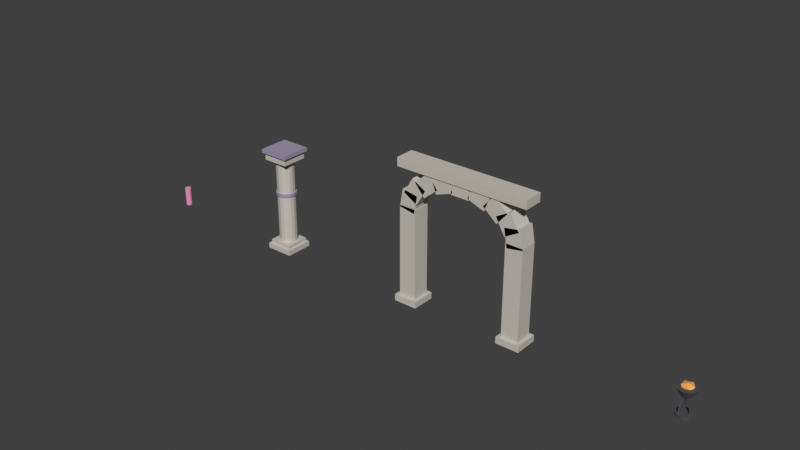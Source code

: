 # Source: castle_kit.blend  (saved by Blender 3.0.42; exported with 4.5.12 LTS)
import bpy
from mathutils import Matrix  # noqa: F401  (used for matrix-valued properties, if any)

bpy.ops.wm.read_factory_settings(use_empty=True)
scene = bpy.context.scene
scene.name = 'Scene'

# ---- collections
col_collection = bpy.data.collections.new('Collection'); scene.collection.children.link(col_collection)

# ---- materials (node trees are filled in below, after node groups)
mat_stone = bpy.data.materials.new('stone')
mat_stone.use_transparent_shadow = False
mat_trim = bpy.data.materials.new('trim')
mat_trim.use_transparent_shadow = False
mat_stone_001 = bpy.data.materials.new('stone.001')
mat_stone_001.use_transparent_shadow = False
mat_iron = bpy.data.materials.new('iron')
mat_iron.use_transparent_shadow = False
mat_ember = bpy.data.materials.new('ember')
mat_ember.use_transparent_shadow = False
mat_reference = bpy.data.materials.new('reference')
mat_reference.use_transparent_shadow = False

# ---- material node trees
mat_stone.use_nodes = True; mat_stone.node_tree.nodes.clear()
_N = mat_stone.node_tree.nodes; _L = mat_stone.node_tree.links
n0 = _N.new('ShaderNodeBsdfPrincipled'); n0.name = 'Principled BSDF'; n0.location = (10, 300)
n0.distribution = 'GGX'
n0.subsurface_method = 'RANDOM_WALK_SKIN'
n0.inputs[0].default_value = (0.6, 0.56, 0.5, 1.0)
n0.inputs[2].default_value = 0.9
n0.inputs[3].default_value = 1.45
n0.inputs[27].default_value = (0.0, 0.0, 0.0, 1.0)
n0.inputs[28].default_value = 1.0
n1 = _N.new('ShaderNodeOutputMaterial'); n1.name = 'Material Output'; n1.location = (300, 300)
_L.new(n0.outputs[0], n1.inputs[0])
n1.is_active_output = True
mat_trim.use_nodes = True; mat_trim.node_tree.nodes.clear()
_N = mat_trim.node_tree.nodes; _L = mat_trim.node_tree.links
n0 = _N.new('ShaderNodeBsdfPrincipled'); n0.name = 'Principled BSDF'; n0.location = (10, 300)
n0.distribution = 'GGX'
n0.subsurface_method = 'RANDOM_WALK_SKIN'
n0.inputs[0].default_value = (0.42, 0.36, 0.5, 1.0)
n0.inputs[1].default_value = 0.2
n0.inputs[2].default_value = 0.75
n0.inputs[3].default_value = 1.45
n0.inputs[27].default_value = (0.0, 0.0, 0.0, 1.0)
n0.inputs[28].default_value = 1.0
n1 = _N.new('ShaderNodeOutputMaterial'); n1.name = 'Material Output'; n1.location = (300, 300)
_L.new(n0.outputs[0], n1.inputs[0])
n1.is_active_output = True
mat_stone_001.use_nodes = True; mat_stone_001.node_tree.nodes.clear()
_N = mat_stone_001.node_tree.nodes; _L = mat_stone_001.node_tree.links
n0 = _N.new('ShaderNodeBsdfPrincipled'); n0.name = 'Principled BSDF'; n0.location = (10, 300)
n0.distribution = 'GGX'
n0.subsurface_method = 'RANDOM_WALK_SKIN'
n0.inputs[0].default_value = (0.6, 0.56, 0.5, 1.0)
n0.inputs[2].default_value = 0.9
n0.inputs[3].default_value = 1.45
n0.inputs[27].default_value = (0.0, 0.0, 0.0, 1.0)
n0.inputs[28].default_value = 1.0
n1 = _N.new('ShaderNodeOutputMaterial'); n1.name = 'Material Output'; n1.location = (300, 300)
_L.new(n0.outputs[0], n1.inputs[0])
n1.is_active_output = True
mat_iron.use_nodes = True; mat_iron.node_tree.nodes.clear()
_N = mat_iron.node_tree.nodes; _L = mat_iron.node_tree.links
n0 = _N.new('ShaderNodeBsdfPrincipled'); n0.name = 'Principled BSDF'; n0.location = (10, 300)
n0.distribution = 'GGX'
n0.subsurface_method = 'RANDOM_WALK_SKIN'
n0.inputs[0].default_value = (0.2, 0.19, 0.22, 1.0)
n0.inputs[1].default_value = 0.7
n0.inputs[3].default_value = 1.45
n0.inputs[27].default_value = (0.0, 0.0, 0.0, 1.0)
n0.inputs[28].default_value = 1.0
n1 = _N.new('ShaderNodeOutputMaterial'); n1.name = 'Material Output'; n1.location = (300, 300)
_L.new(n0.outputs[0], n1.inputs[0])
n1.is_active_output = True
mat_ember.use_nodes = True; mat_ember.node_tree.nodes.clear()
_N = mat_ember.node_tree.nodes; _L = mat_ember.node_tree.links
n0 = _N.new('ShaderNodeBsdfPrincipled'); n0.name = 'Principled BSDF'; n0.location = (10, 300)
n0.distribution = 'GGX'
n0.subsurface_method = 'RANDOM_WALK_SKIN'
n0.inputs[0].default_value = (1.0, 0.45, 0.12, 1.0)
n0.inputs[2].default_value = 0.4
n0.inputs[3].default_value = 1.45
n0.inputs[27].default_value = (0.0, 0.0, 0.0, 1.0)
n0.inputs[28].default_value = 1.0
n1 = _N.new('ShaderNodeOutputMaterial'); n1.name = 'Material Output'; n1.location = (300, 300)
_L.new(n0.outputs[0], n1.inputs[0])
n1.is_active_output = True
mat_reference.use_nodes = True; mat_reference.node_tree.nodes.clear()
_N = mat_reference.node_tree.nodes; _L = mat_reference.node_tree.links
n0 = _N.new('ShaderNodeBsdfPrincipled'); n0.name = 'Principled BSDF'; n0.location = (10, 300)
n0.distribution = 'GGX'
n0.subsurface_method = 'RANDOM_WALK_SKIN'
n0.inputs[0].default_value = (0.85, 0.3, 0.55, 1.0)
n0.inputs[2].default_value = 1.0
n0.inputs[3].default_value = 1.45
n0.inputs[27].default_value = (0.0, 0.0, 0.0, 1.0)
n0.inputs[28].default_value = 1.0
n1 = _N.new('ShaderNodeOutputMaterial'); n1.name = 'Material Output'; n1.location = (300, 300)
_L.new(n0.outputs[0], n1.inputs[0])
n1.is_active_output = True

# ---- world
world_world = bpy.data.worlds.new('World'); scene.world = world_world
world_world.use_nodes = True; world_world.node_tree.nodes.clear()
_N = world_world.node_tree.nodes; _L = world_world.node_tree.links
n0 = _N.new('ShaderNodeOutputWorld'); n0.name = 'World Output'; n0.location = (300, 300)
n1 = _N.new('ShaderNodeBackground'); n1.name = 'Background'; n1.location = (10, 300)
n1.inputs[0].default_value = (0.05088, 0.05088, 0.05088, 1.0)
_L.new(n1.outputs[0], n0.inputs[0])
n0.is_active_output = True
world_world.color = (0.05088, 0.05088, 0.05088)
world_world.use_sun_shadow = False
world_world.sun_shadow_jitter_overblur = 0.0

# ---- meshes
me_cube = bpy.data.meshes.new('Cube')
me_cube.from_pydata([(-0.5, -0.5, -0.5), (-0.5, -0.5, 0.5), (-0.5, 0.5, -0.5), (-0.5, 0.5, 0.5), (0.5, -0.5, -0.5), (0.5, -0.5, 0.5), (0.5, 0.5, -0.5), (0.5, 0.5, 0.5)], [], [(0, 1, 3, 2), (2, 3, 7, 6), (6, 7, 5, 4), (4, 5, 1, 0), (2, 6, 4, 0), (7, 3, 1, 5)])
_uv = me_cube.uv_layers.new(name='UVMap')
_uv.uv.foreach_set('vector', [0.375, 0.0, 0.625, 0.0, 0.625, 0.25, 0.375, 0.25, 0.375, 0.25, 0.625, 0.25, 0.625, 0.5, 0.375, 0.5, 0.375, 0.5, 0.625, 0.5, 0.625, 0.75, 0.375, 0.75, 0.375, 0.75, 0.625, 0.75, 0.625, 1.0, 0.375, 1.0, 0.125, 0.5, 0.375, 0.5, 0.375, 0.75, 0.125, 0.75, 0.625, 0.5, 0.875, 0.5, 0.875, 0.75, 0.625, 0.75])
me_cube.materials.append(mat_stone)
me_cube.use_remesh_fix_poles = True
me_cube.use_remesh_preserve_attributes = False
me_cube.update()
me_cube_001 = bpy.data.meshes.new('Cube.001')
me_cube_001.from_pydata([(-0.5, -0.5, -0.5), (-0.5, -0.5, 0.5), (-0.5, 0.5, -0.5), (-0.5, 0.5, 0.5), (0.5, -0.5, -0.5), (0.5, -0.5, 0.5), (0.5, 0.5, -0.5), (0.5, 0.5, 0.5)], [], [(0, 1, 3, 2), (2, 3, 7, 6), (6, 7, 5, 4), (4, 5, 1, 0), (2, 6, 4, 0), (7, 3, 1, 5)])
_uv = me_cube_001.uv_layers.new(name='UVMap')
_uv.uv.foreach_set('vector', [0.375, 0.0, 0.625, 0.0, 0.625, 0.25, 0.375, 0.25, 0.375, 0.25, 0.625, 0.25, 0.625, 0.5, 0.375, 0.5, 0.375, 0.5, 0.625, 0.5, 0.625, 0.75, 0.375, 0.75, 0.375, 0.75, 0.625, 0.75, 0.625, 1.0, 0.375, 1.0, 0.125, 0.5, 0.375, 0.5, 0.375, 0.75, 0.125, 0.75, 0.625, 0.5, 0.875, 0.5, 0.875, 0.75, 0.625, 0.75])
me_cube_001.materials.append(mat_stone)
me_cube_001.use_remesh_fix_poles = True
me_cube_001.use_remesh_preserve_attributes = False
me_cube_001.update()
me_cylinder = bpy.data.meshes.new('Cylinder')
me_cylinder.from_pydata([(0.0, 0.85, -4.0), (0.0, 0.85, 4.0), (0.3253, 0.7853, -4.0), (0.3253, 0.7853, 4.0), (0.601, 0.601, -4.0), (0.601, 0.601, 4.0), (0.7853, 0.3253, -4.0), (0.7853, 0.3253, 4.0), (0.85, -3.715e-08, -4.0), (0.85, -3.715e-08, 4.0), (0.7853, -0.3253, -4.0), (0.7853, -0.3253, 4.0), (0.601, -0.601, -4.0), (0.601, -0.601, 4.0), (0.3253, -0.7853, -4.0), (0.3253, -0.7853, 4.0), (-7.431e-08, -0.85, -4.0), (-7.431e-08, -0.85, 4.0), (-0.3253, -0.7853, -4.0), (-0.3253, -0.7853, 4.0), (-0.601, -0.601, -4.0), (-0.601, -0.601, 4.0), (-0.7853, -0.3253, -4.0), (-0.7853, -0.3253, 4.0), (-0.85, 1.014e-08, -4.0), (-0.85, 1.014e-08, 4.0), (-0.7853, 0.3253, -4.0), (-0.7853, 0.3253, 4.0), (-0.601, 0.601, -4.0), (-0.601, 0.601, 4.0), (-0.3253, 0.7853, -4.0), (-0.3253, 0.7853, 4.0)], [], [(0, 1, 3, 2), (2, 3, 5, 4), (4, 5, 7, 6), (6, 7, 9, 8), (8, 9, 11, 10), (10, 11, 13, 12), (12, 13, 15, 14), (14, 15, 17, 16), (16, 17, 19, 18), (18, 19, 21, 20), (20, 21, 23, 22), (22, 23, 25, 24), (24, 25, 27, 26), (26, 27, 29, 28), (3, 1, 31, 29, 27, 25, 23, 21, 19, 17, 15, 13, 11, 9, 7, 5), (28, 29, 31, 30), (30, 31, 1, 0), (0, 2, 4, 6, 8, 10, 12, 14, 16, 18, 20, 22, 24, 26, 28, 30)])
_uv = me_cylinder.uv_layers.new(name='UVMap')
_uv.uv.foreach_set('vector', [1.0, 0.5, 1.0, 1.0, 0.9375, 1.0, 0.9375, 0.5, 0.9375, 0.5, 0.9375, 1.0, 0.875, 1.0, 0.875, 0.5, 0.875, 0.5, 0.875, 1.0, 0.8125, 1.0, 0.8125, 0.5, 0.8125, 0.5, 0.8125, 1.0, 0.75, 1.0, 0.75, 0.5, 0.75, 0.5, 0.75, 1.0, 0.6875, 1.0, 0.6875, 0.5, 0.6875, 0.5, 0.6875, 1.0, 0.625, 1.0, 0.625, 0.5, 0.625, 0.5, 0.625, 1.0, 0.5625, 1.0, 0.5625, 0.5, 0.5625, 0.5, 0.5625, 1.0, 0.5, 1.0, 0.5, 0.5, 0.5, 0.5, 0.5, 1.0, 0.4375, 1.0, 0.4375, 0.5, 0.4375, 0.5, 0.4375, 1.0, 0.375, 1.0, 0.375, 0.5, 0.375, 0.5, 0.375, 1.0, 0.3125, 1.0, 0.3125, 0.5, 0.3125, 0.5, 0.3125, 1.0, 0.25, 1.0, 0.25, 0.5, 0.25, 0.5, 0.25, 1.0, 0.1875, 1.0, 0.1875, 0.5, 0.1875, 0.5, 0.1875, 1.0, 0.125, 1.0, 0.125, 0.5, 0.3418, 0.4717, 0.25, 0.49, 0.1582, 0.4717, 0.08029, 0.4197, 0.02827, 0.3418, 0.01, 0.25, 0.02827, 0.1582, 0.08029, 0.08029, 0.1582, 0.02827, 0.25, 0.01, 0.3418, 0.02827, 0.4197, 0.08029, 0.4717, 0.1582, 0.49, 0.25, 0.4717, 0.3418, 0.4197, 0.4197, 0.125, 0.5, 0.125, 1.0, 0.0625, 1.0, 0.0625, 0.5, 0.0625, 0.5, 0.0625, 1.0, 0.0, 1.0, 0.0, 0.5, 0.75, 0.49, 0.8418, 0.4717, 0.9197, 0.4197, 0.9717, 0.3418, 0.99, 0.25, 0.9717, 0.1582, 0.9197, 0.08029, 0.8418, 0.02827, 0.75, 0.01, 0.6582, 0.02827, 0.5803, 0.08029, 0.5283, 0.1582, 0.51, 0.25, 0.5283, 0.3418, 0.5803, 0.4197, 0.6582, 0.4717])
me_cylinder.materials.append(mat_stone)
me_cylinder.use_remesh_fix_poles = True
me_cylinder.use_remesh_preserve_attributes = False
me_cylinder.update()
me_cylinder_001 = bpy.data.meshes.new('Cylinder.001')
me_cylinder_001.from_pydata([(0.0, 0.95, -0.15), (0.0, 0.95, 0.15), (0.3635, 0.8777, -0.15), (0.3635, 0.8777, 0.15), (0.6718, 0.6718, -0.15), (0.6718, 0.6718, 0.15), (0.8777, 0.3635, -0.15), (0.8777, 0.3635, 0.15), (0.95, -4.153e-08, -0.15), (0.95, -4.153e-08, 0.15), (0.8777, -0.3635, -0.15), (0.8777, -0.3635, 0.15), (0.6718, -0.6718, -0.15), (0.6718, -0.6718, 0.15), (0.3635, -0.8777, -0.15), (0.3635, -0.8777, 0.15), (-8.305e-08, -0.95, -0.15), (-8.305e-08, -0.95, 0.15), (-0.3635, -0.8777, -0.15), (-0.3635, -0.8777, 0.15), (-0.6718, -0.6718, -0.15), (-0.6718, -0.6718, 0.15), (-0.8777, -0.3635, -0.15), (-0.8777, -0.3635, 0.15), (-0.95, 1.133e-08, -0.15), (-0.95, 1.133e-08, 0.15), (-0.8777, 0.3635, -0.15), (-0.8777, 0.3635, 0.15), (-0.6718, 0.6718, -0.15), (-0.6718, 0.6718, 0.15), (-0.3635, 0.8777, -0.15), (-0.3635, 0.8777, 0.15)], [], [(0, 1, 3, 2), (2, 3, 5, 4), (4, 5, 7, 6), (6, 7, 9, 8), (8, 9, 11, 10), (10, 11, 13, 12), (12, 13, 15, 14), (14, 15, 17, 16), (16, 17, 19, 18), (18, 19, 21, 20), (20, 21, 23, 22), (22, 23, 25, 24), (24, 25, 27, 26), (26, 27, 29, 28), (3, 1, 31, 29, 27, 25, 23, 21, 19, 17, 15, 13, 11, 9, 7, 5), (28, 29, 31, 30), (30, 31, 1, 0), (0, 2, 4, 6, 8, 10, 12, 14, 16, 18, 20, 22, 24, 26, 28, 30)])
_uv = me_cylinder_001.uv_layers.new(name='UVMap')
_uv.uv.foreach_set('vector', [1.0, 0.5, 1.0, 1.0, 0.9375, 1.0, 0.9375, 0.5, 0.9375, 0.5, 0.9375, 1.0, 0.875, 1.0, 0.875, 0.5, 0.875, 0.5, 0.875, 1.0, 0.8125, 1.0, 0.8125, 0.5, 0.8125, 0.5, 0.8125, 1.0, 0.75, 1.0, 0.75, 0.5, 0.75, 0.5, 0.75, 1.0, 0.6875, 1.0, 0.6875, 0.5, 0.6875, 0.5, 0.6875, 1.0, 0.625, 1.0, 0.625, 0.5, 0.625, 0.5, 0.625, 1.0, 0.5625, 1.0, 0.5625, 0.5, 0.5625, 0.5, 0.5625, 1.0, 0.5, 1.0, 0.5, 0.5, 0.5, 0.5, 0.5, 1.0, 0.4375, 1.0, 0.4375, 0.5, 0.4375, 0.5, 0.4375, 1.0, 0.375, 1.0, 0.375, 0.5, 0.375, 0.5, 0.375, 1.0, 0.3125, 1.0, 0.3125, 0.5, 0.3125, 0.5, 0.3125, 1.0, 0.25, 1.0, 0.25, 0.5, 0.25, 0.5, 0.25, 1.0, 0.1875, 1.0, 0.1875, 0.5, 0.1875, 0.5, 0.1875, 1.0, 0.125, 1.0, 0.125, 0.5, 0.3418, 0.4717, 0.25, 0.49, 0.1582, 0.4717, 0.08029, 0.4197, 0.02827, 0.3418, 0.01, 0.25, 0.02827, 0.1582, 0.08029, 0.08029, 0.1582, 0.02827, 0.25, 0.01, 0.3418, 0.02827, 0.4197, 0.08029, 0.4717, 0.1582, 0.49, 0.25, 0.4717, 0.3418, 0.4197, 0.4197, 0.125, 0.5, 0.125, 1.0, 0.0625, 1.0, 0.0625, 0.5, 0.0625, 0.5, 0.0625, 1.0, 0.0, 1.0, 0.0, 0.5, 0.75, 0.49, 0.8418, 0.4717, 0.9197, 0.4197, 0.9717, 0.3418, 0.99, 0.25, 0.9717, 0.1582, 0.9197, 0.08029, 0.8418, 0.02827, 0.75, 0.01, 0.6582, 0.02827, 0.5803, 0.08029, 0.5283, 0.1582, 0.51, 0.25, 0.5283, 0.3418, 0.5803, 0.4197, 0.6582, 0.4717])
me_cylinder_001.materials.append(mat_trim)
me_cylinder_001.use_remesh_fix_poles = True
me_cylinder_001.use_remesh_preserve_attributes = False
me_cylinder_001.update()
me_cube_002 = bpy.data.meshes.new('Cube.002')
me_cube_002.from_pydata([(-0.5, -0.5, -0.5), (-0.5, -0.5, 0.5), (-0.5, 0.5, -0.5), (-0.5, 0.5, 0.5), (0.5, -0.5, -0.5), (0.5, -0.5, 0.5), (0.5, 0.5, -0.5), (0.5, 0.5, 0.5)], [], [(0, 1, 3, 2), (2, 3, 7, 6), (6, 7, 5, 4), (4, 5, 1, 0), (2, 6, 4, 0), (7, 3, 1, 5)])
_uv = me_cube_002.uv_layers.new(name='UVMap')
_uv.uv.foreach_set('vector', [0.375, 0.0, 0.625, 0.0, 0.625, 0.25, 0.375, 0.25, 0.375, 0.25, 0.625, 0.25, 0.625, 0.5, 0.375, 0.5, 0.375, 0.5, 0.625, 0.5, 0.625, 0.75, 0.375, 0.75, 0.375, 0.75, 0.625, 0.75, 0.625, 1.0, 0.375, 1.0, 0.125, 0.5, 0.375, 0.5, 0.375, 0.75, 0.125, 0.75, 0.625, 0.5, 0.875, 0.5, 0.875, 0.75, 0.625, 0.75])
me_cube_002.materials.append(mat_stone)
me_cube_002.use_remesh_fix_poles = True
me_cube_002.use_remesh_preserve_attributes = False
me_cube_002.update()
me_cube_003 = bpy.data.meshes.new('Cube.003')
me_cube_003.from_pydata([(-0.5, -0.5, -0.5), (-0.5, -0.5, 0.5), (-0.5, 0.5, -0.5), (-0.5, 0.5, 0.5), (0.5, -0.5, -0.5), (0.5, -0.5, 0.5), (0.5, 0.5, -0.5), (0.5, 0.5, 0.5)], [], [(0, 1, 3, 2), (2, 3, 7, 6), (6, 7, 5, 4), (4, 5, 1, 0), (2, 6, 4, 0), (7, 3, 1, 5)])
_uv = me_cube_003.uv_layers.new(name='UVMap')
_uv.uv.foreach_set('vector', [0.375, 0.0, 0.625, 0.0, 0.625, 0.25, 0.375, 0.25, 0.375, 0.25, 0.625, 0.25, 0.625, 0.5, 0.375, 0.5, 0.375, 0.5, 0.625, 0.5, 0.625, 0.75, 0.375, 0.75, 0.375, 0.75, 0.625, 0.75, 0.625, 1.0, 0.375, 1.0, 0.125, 0.5, 0.375, 0.5, 0.375, 0.75, 0.125, 0.75, 0.625, 0.5, 0.875, 0.5, 0.875, 0.75, 0.625, 0.75])
me_cube_003.materials.append(mat_trim)
me_cube_003.use_remesh_fix_poles = True
me_cube_003.use_remesh_preserve_attributes = False
me_cube_003.update()
me_cube_004 = bpy.data.meshes.new('Cube.004')
me_cube_004.from_pydata([(-0.5, -0.5, -0.5), (-0.5, -0.5, 0.5), (-0.5, 0.5, -0.5), (-0.5, 0.5, 0.5), (0.5, -0.5, -0.5), (0.5, -0.5, 0.5), (0.5, 0.5, -0.5), (0.5, 0.5, 0.5)], [], [(0, 1, 3, 2), (2, 3, 7, 6), (6, 7, 5, 4), (4, 5, 1, 0), (2, 6, 4, 0), (7, 3, 1, 5)])
_uv = me_cube_004.uv_layers.new(name='UVMap')
_uv.uv.foreach_set('vector', [0.375, 0.0, 0.625, 0.0, 0.625, 0.25, 0.375, 0.25, 0.375, 0.25, 0.625, 0.25, 0.625, 0.5, 0.375, 0.5, 0.375, 0.5, 0.625, 0.5, 0.625, 0.75, 0.375, 0.75, 0.375, 0.75, 0.625, 0.75, 0.625, 1.0, 0.375, 1.0, 0.125, 0.5, 0.375, 0.5, 0.375, 0.75, 0.125, 0.75, 0.625, 0.5, 0.875, 0.5, 0.875, 0.75, 0.625, 0.75])
me_cube_004.materials.append(mat_stone_001)
me_cube_004.use_remesh_fix_poles = True
me_cube_004.use_remesh_preserve_attributes = False
me_cube_004.update()
me_cube_005 = bpy.data.meshes.new('Cube.005')
me_cube_005.from_pydata([(-0.5, -0.5, -0.5), (-0.5, -0.5, 0.5), (-0.5, 0.5, -0.5), (-0.5, 0.5, 0.5), (0.5, -0.5, -0.5), (0.5, -0.5, 0.5), (0.5, 0.5, -0.5), (0.5, 0.5, 0.5)], [], [(0, 1, 3, 2), (2, 3, 7, 6), (6, 7, 5, 4), (4, 5, 1, 0), (2, 6, 4, 0), (7, 3, 1, 5)])
_uv = me_cube_005.uv_layers.new(name='UVMap')
_uv.uv.foreach_set('vector', [0.375, 0.0, 0.625, 0.0, 0.625, 0.25, 0.375, 0.25, 0.375, 0.25, 0.625, 0.25, 0.625, 0.5, 0.375, 0.5, 0.375, 0.5, 0.625, 0.5, 0.625, 0.75, 0.375, 0.75, 0.375, 0.75, 0.625, 0.75, 0.625, 1.0, 0.375, 1.0, 0.125, 0.5, 0.375, 0.5, 0.375, 0.75, 0.125, 0.75, 0.625, 0.5, 0.875, 0.5, 0.875, 0.75, 0.625, 0.75])
me_cube_005.materials.append(mat_stone_001)
me_cube_005.use_remesh_fix_poles = True
me_cube_005.use_remesh_preserve_attributes = False
me_cube_005.update()
me_cube_006 = bpy.data.meshes.new('Cube.006')
me_cube_006.from_pydata([(-0.5, -0.5, -0.5), (-0.5, -0.5, 0.5), (-0.5, 0.5, -0.5), (-0.5, 0.5, 0.5), (0.5, -0.5, -0.5), (0.5, -0.5, 0.5), (0.5, 0.5, -0.5), (0.5, 0.5, 0.5)], [], [(0, 1, 3, 2), (2, 3, 7, 6), (6, 7, 5, 4), (4, 5, 1, 0), (2, 6, 4, 0), (7, 3, 1, 5)])
_uv = me_cube_006.uv_layers.new(name='UVMap')
_uv.uv.foreach_set('vector', [0.375, 0.0, 0.625, 0.0, 0.625, 0.25, 0.375, 0.25, 0.375, 0.25, 0.625, 0.25, 0.625, 0.5, 0.375, 0.5, 0.375, 0.5, 0.625, 0.5, 0.625, 0.75, 0.375, 0.75, 0.375, 0.75, 0.625, 0.75, 0.625, 1.0, 0.375, 1.0, 0.125, 0.5, 0.375, 0.5, 0.375, 0.75, 0.125, 0.75, 0.625, 0.5, 0.875, 0.5, 0.875, 0.75, 0.625, 0.75])
me_cube_006.materials.append(mat_stone_001)
me_cube_006.use_remesh_fix_poles = True
me_cube_006.use_remesh_preserve_attributes = False
me_cube_006.update()
me_cube_007 = bpy.data.meshes.new('Cube.007')
me_cube_007.from_pydata([(-0.5, -0.5, -0.5), (-0.5, -0.5, 0.5), (-0.5, 0.5, -0.5), (-0.5, 0.5, 0.5), (0.5, -0.5, -0.5), (0.5, -0.5, 0.5), (0.5, 0.5, -0.5), (0.5, 0.5, 0.5)], [], [(0, 1, 3, 2), (2, 3, 7, 6), (6, 7, 5, 4), (4, 5, 1, 0), (2, 6, 4, 0), (7, 3, 1, 5)])
_uv = me_cube_007.uv_layers.new(name='UVMap')
_uv.uv.foreach_set('vector', [0.375, 0.0, 0.625, 0.0, 0.625, 0.25, 0.375, 0.25, 0.375, 0.25, 0.625, 0.25, 0.625, 0.5, 0.375, 0.5, 0.375, 0.5, 0.625, 0.5, 0.625, 0.75, 0.375, 0.75, 0.375, 0.75, 0.625, 0.75, 0.625, 1.0, 0.375, 1.0, 0.125, 0.5, 0.375, 0.5, 0.375, 0.75, 0.125, 0.75, 0.625, 0.5, 0.875, 0.5, 0.875, 0.75, 0.625, 0.75])
me_cube_007.materials.append(mat_stone_001)
me_cube_007.use_remesh_fix_poles = True
me_cube_007.use_remesh_preserve_attributes = False
me_cube_007.update()
me_cube_008 = bpy.data.meshes.new('Cube.008')
me_cube_008.from_pydata([(-0.5, -0.5, -0.5), (-0.5, -0.5, 0.5), (-0.5, 0.5, -0.5), (-0.5, 0.5, 0.5), (0.5, -0.5, -0.5), (0.5, -0.5, 0.5), (0.5, 0.5, -0.5), (0.5, 0.5, 0.5)], [], [(0, 1, 3, 2), (2, 3, 7, 6), (6, 7, 5, 4), (4, 5, 1, 0), (2, 6, 4, 0), (7, 3, 1, 5)])
_uv = me_cube_008.uv_layers.new(name='UVMap')
_uv.uv.foreach_set('vector', [0.375, 0.0, 0.625, 0.0, 0.625, 0.25, 0.375, 0.25, 0.375, 0.25, 0.625, 0.25, 0.625, 0.5, 0.375, 0.5, 0.375, 0.5, 0.625, 0.5, 0.625, 0.75, 0.375, 0.75, 0.375, 0.75, 0.625, 0.75, 0.625, 1.0, 0.375, 1.0, 0.125, 0.5, 0.375, 0.5, 0.375, 0.75, 0.125, 0.75, 0.625, 0.5, 0.875, 0.5, 0.875, 0.75, 0.625, 0.75])
me_cube_008.materials.append(mat_stone_001)
me_cube_008.use_remesh_fix_poles = True
me_cube_008.use_remesh_preserve_attributes = False
me_cube_008.update()
me_cube_009 = bpy.data.meshes.new('Cube.009')
me_cube_009.from_pydata([(-0.5, -0.5, -0.5), (-0.5, -0.5, 0.5), (-0.5, 0.5, -0.5), (-0.5, 0.5, 0.5), (0.5, -0.5, -0.5), (0.5, -0.5, 0.5), (0.5, 0.5, -0.5), (0.5, 0.5, 0.5)], [], [(0, 1, 3, 2), (2, 3, 7, 6), (6, 7, 5, 4), (4, 5, 1, 0), (2, 6, 4, 0), (7, 3, 1, 5)])
_uv = me_cube_009.uv_layers.new(name='UVMap')
_uv.uv.foreach_set('vector', [0.375, 0.0, 0.625, 0.0, 0.625, 0.25, 0.375, 0.25, 0.375, 0.25, 0.625, 0.25, 0.625, 0.5, 0.375, 0.5, 0.375, 0.5, 0.625, 0.5, 0.625, 0.75, 0.375, 0.75, 0.375, 0.75, 0.625, 0.75, 0.625, 1.0, 0.375, 1.0, 0.125, 0.5, 0.375, 0.5, 0.375, 0.75, 0.125, 0.75, 0.625, 0.5, 0.875, 0.5, 0.875, 0.75, 0.625, 0.75])
me_cube_009.materials.append(mat_stone_001)
me_cube_009.use_remesh_fix_poles = True
me_cube_009.use_remesh_preserve_attributes = False
me_cube_009.update()
me_cube_010 = bpy.data.meshes.new('Cube.010')
me_cube_010.from_pydata([(-0.5, -0.5, -0.5), (-0.5, -0.5, 0.5), (-0.5, 0.5, -0.5), (-0.5, 0.5, 0.5), (0.5, -0.5, -0.5), (0.5, -0.5, 0.5), (0.5, 0.5, -0.5), (0.5, 0.5, 0.5)], [], [(0, 1, 3, 2), (2, 3, 7, 6), (6, 7, 5, 4), (4, 5, 1, 0), (2, 6, 4, 0), (7, 3, 1, 5)])
_uv = me_cube_010.uv_layers.new(name='UVMap')
_uv.uv.foreach_set('vector', [0.375, 0.0, 0.625, 0.0, 0.625, 0.25, 0.375, 0.25, 0.375, 0.25, 0.625, 0.25, 0.625, 0.5, 0.375, 0.5, 0.375, 0.5, 0.625, 0.5, 0.625, 0.75, 0.375, 0.75, 0.375, 0.75, 0.625, 0.75, 0.625, 1.0, 0.375, 1.0, 0.125, 0.5, 0.375, 0.5, 0.375, 0.75, 0.125, 0.75, 0.625, 0.5, 0.875, 0.5, 0.875, 0.75, 0.625, 0.75])
me_cube_010.materials.append(mat_stone_001)
me_cube_010.use_remesh_fix_poles = True
me_cube_010.use_remesh_preserve_attributes = False
me_cube_010.update()
me_cube_011 = bpy.data.meshes.new('Cube.011')
me_cube_011.from_pydata([(-0.5, -0.5, -0.5), (-0.5, -0.5, 0.5), (-0.5, 0.5, -0.5), (-0.5, 0.5, 0.5), (0.5, -0.5, -0.5), (0.5, -0.5, 0.5), (0.5, 0.5, -0.5), (0.5, 0.5, 0.5)], [], [(0, 1, 3, 2), (2, 3, 7, 6), (6, 7, 5, 4), (4, 5, 1, 0), (2, 6, 4, 0), (7, 3, 1, 5)])
_uv = me_cube_011.uv_layers.new(name='UVMap')
_uv.uv.foreach_set('vector', [0.375, 0.0, 0.625, 0.0, 0.625, 0.25, 0.375, 0.25, 0.375, 0.25, 0.625, 0.25, 0.625, 0.5, 0.375, 0.5, 0.375, 0.5, 0.625, 0.5, 0.625, 0.75, 0.375, 0.75, 0.375, 0.75, 0.625, 0.75, 0.625, 1.0, 0.375, 1.0, 0.125, 0.5, 0.375, 0.5, 0.375, 0.75, 0.125, 0.75, 0.625, 0.5, 0.875, 0.5, 0.875, 0.75, 0.625, 0.75])
me_cube_011.materials.append(mat_stone_001)
me_cube_011.use_remesh_fix_poles = True
me_cube_011.use_remesh_preserve_attributes = False
me_cube_011.update()
me_cube_012 = bpy.data.meshes.new('Cube.012')
me_cube_012.from_pydata([(-0.5, -0.5, -0.5), (-0.5, -0.5, 0.5), (-0.5, 0.5, -0.5), (-0.5, 0.5, 0.5), (0.5, -0.5, -0.5), (0.5, -0.5, 0.5), (0.5, 0.5, -0.5), (0.5, 0.5, 0.5)], [], [(0, 1, 3, 2), (2, 3, 7, 6), (6, 7, 5, 4), (4, 5, 1, 0), (2, 6, 4, 0), (7, 3, 1, 5)])
_uv = me_cube_012.uv_layers.new(name='UVMap')
_uv.uv.foreach_set('vector', [0.375, 0.0, 0.625, 0.0, 0.625, 0.25, 0.375, 0.25, 0.375, 0.25, 0.625, 0.25, 0.625, 0.5, 0.375, 0.5, 0.375, 0.5, 0.625, 0.5, 0.625, 0.75, 0.375, 0.75, 0.375, 0.75, 0.625, 0.75, 0.625, 1.0, 0.375, 1.0, 0.125, 0.5, 0.375, 0.5, 0.375, 0.75, 0.125, 0.75, 0.625, 0.5, 0.875, 0.5, 0.875, 0.75, 0.625, 0.75])
me_cube_012.materials.append(mat_stone_001)
me_cube_012.use_remesh_fix_poles = True
me_cube_012.use_remesh_preserve_attributes = False
me_cube_012.update()
me_cube_013 = bpy.data.meshes.new('Cube.013')
me_cube_013.from_pydata([(-0.5, -0.5, -0.5), (-0.5, -0.5, 0.5), (-0.5, 0.5, -0.5), (-0.5, 0.5, 0.5), (0.5, -0.5, -0.5), (0.5, -0.5, 0.5), (0.5, 0.5, -0.5), (0.5, 0.5, 0.5)], [], [(0, 1, 3, 2), (2, 3, 7, 6), (6, 7, 5, 4), (4, 5, 1, 0), (2, 6, 4, 0), (7, 3, 1, 5)])
_uv = me_cube_013.uv_layers.new(name='UVMap')
_uv.uv.foreach_set('vector', [0.375, 0.0, 0.625, 0.0, 0.625, 0.25, 0.375, 0.25, 0.375, 0.25, 0.625, 0.25, 0.625, 0.5, 0.375, 0.5, 0.375, 0.5, 0.625, 0.5, 0.625, 0.75, 0.375, 0.75, 0.375, 0.75, 0.625, 0.75, 0.625, 1.0, 0.375, 1.0, 0.125, 0.5, 0.375, 0.5, 0.375, 0.75, 0.125, 0.75, 0.625, 0.5, 0.875, 0.5, 0.875, 0.75, 0.625, 0.75])
me_cube_013.materials.append(mat_stone_001)
me_cube_013.use_remesh_fix_poles = True
me_cube_013.use_remesh_preserve_attributes = False
me_cube_013.update()
me_cube_014 = bpy.data.meshes.new('Cube.014')
me_cube_014.from_pydata([(-0.5, -0.5, -0.5), (-0.5, -0.5, 0.5), (-0.5, 0.5, -0.5), (-0.5, 0.5, 0.5), (0.5, -0.5, -0.5), (0.5, -0.5, 0.5), (0.5, 0.5, -0.5), (0.5, 0.5, 0.5)], [], [(0, 1, 3, 2), (2, 3, 7, 6), (6, 7, 5, 4), (4, 5, 1, 0), (2, 6, 4, 0), (7, 3, 1, 5)])
_uv = me_cube_014.uv_layers.new(name='UVMap')
_uv.uv.foreach_set('vector', [0.375, 0.0, 0.625, 0.0, 0.625, 0.25, 0.375, 0.25, 0.375, 0.25, 0.625, 0.25, 0.625, 0.5, 0.375, 0.5, 0.375, 0.5, 0.625, 0.5, 0.625, 0.75, 0.375, 0.75, 0.375, 0.75, 0.625, 0.75, 0.625, 1.0, 0.375, 1.0, 0.125, 0.5, 0.375, 0.5, 0.375, 0.75, 0.125, 0.75, 0.625, 0.5, 0.875, 0.5, 0.875, 0.75, 0.625, 0.75])
me_cube_014.materials.append(mat_stone_001)
me_cube_014.use_remesh_fix_poles = True
me_cube_014.use_remesh_preserve_attributes = False
me_cube_014.update()
me_cube_015 = bpy.data.meshes.new('Cube.015')
me_cube_015.from_pydata([(-0.5, -0.5, -0.5), (-0.5, -0.5, 0.5), (-0.5, 0.5, -0.5), (-0.5, 0.5, 0.5), (0.5, -0.5, -0.5), (0.5, -0.5, 0.5), (0.5, 0.5, -0.5), (0.5, 0.5, 0.5)], [], [(0, 1, 3, 2), (2, 3, 7, 6), (6, 7, 5, 4), (4, 5, 1, 0), (2, 6, 4, 0), (7, 3, 1, 5)])
_uv = me_cube_015.uv_layers.new(name='UVMap')
_uv.uv.foreach_set('vector', [0.375, 0.0, 0.625, 0.0, 0.625, 0.25, 0.375, 0.25, 0.375, 0.25, 0.625, 0.25, 0.625, 0.5, 0.375, 0.5, 0.375, 0.5, 0.625, 0.5, 0.625, 0.75, 0.375, 0.75, 0.375, 0.75, 0.625, 0.75, 0.625, 1.0, 0.375, 1.0, 0.125, 0.5, 0.375, 0.5, 0.375, 0.75, 0.125, 0.75, 0.625, 0.5, 0.875, 0.5, 0.875, 0.75, 0.625, 0.75])
me_cube_015.materials.append(mat_stone_001)
me_cube_015.use_remesh_fix_poles = True
me_cube_015.use_remesh_preserve_attributes = False
me_cube_015.update()
me_cube_016 = bpy.data.meshes.new('Cube.016')
me_cube_016.from_pydata([(-0.5, -0.5, -0.5), (-0.5, -0.5, 0.5), (-0.5, 0.5, -0.5), (-0.5, 0.5, 0.5), (0.5, -0.5, -0.5), (0.5, -0.5, 0.5), (0.5, 0.5, -0.5), (0.5, 0.5, 0.5)], [], [(0, 1, 3, 2), (2, 3, 7, 6), (6, 7, 5, 4), (4, 5, 1, 0), (2, 6, 4, 0), (7, 3, 1, 5)])
_uv = me_cube_016.uv_layers.new(name='UVMap')
_uv.uv.foreach_set('vector', [0.375, 0.0, 0.625, 0.0, 0.625, 0.25, 0.375, 0.25, 0.375, 0.25, 0.625, 0.25, 0.625, 0.5, 0.375, 0.5, 0.375, 0.5, 0.625, 0.5, 0.625, 0.75, 0.375, 0.75, 0.375, 0.75, 0.625, 0.75, 0.625, 1.0, 0.375, 1.0, 0.125, 0.5, 0.375, 0.5, 0.375, 0.75, 0.125, 0.75, 0.625, 0.5, 0.875, 0.5, 0.875, 0.75, 0.625, 0.75])
me_cube_016.materials.append(mat_stone_001)
me_cube_016.use_remesh_fix_poles = True
me_cube_016.use_remesh_preserve_attributes = False
me_cube_016.update()
me_cube_017 = bpy.data.meshes.new('Cube.017')
me_cube_017.from_pydata([(-0.5, -0.5, -0.5), (-0.5, -0.5, 0.5), (-0.5, 0.5, -0.5), (-0.5, 0.5, 0.5), (0.5, -0.5, -0.5), (0.5, -0.5, 0.5), (0.5, 0.5, -0.5), (0.5, 0.5, 0.5)], [], [(0, 1, 3, 2), (2, 3, 7, 6), (6, 7, 5, 4), (4, 5, 1, 0), (2, 6, 4, 0), (7, 3, 1, 5)])
_uv = me_cube_017.uv_layers.new(name='UVMap')
_uv.uv.foreach_set('vector', [0.375, 0.0, 0.625, 0.0, 0.625, 0.25, 0.375, 0.25, 0.375, 0.25, 0.625, 0.25, 0.625, 0.5, 0.375, 0.5, 0.375, 0.5, 0.625, 0.5, 0.625, 0.75, 0.375, 0.75, 0.375, 0.75, 0.625, 0.75, 0.625, 1.0, 0.375, 1.0, 0.125, 0.5, 0.375, 0.5, 0.375, 0.75, 0.125, 0.75, 0.625, 0.5, 0.875, 0.5, 0.875, 0.75, 0.625, 0.75])
me_cube_017.materials.append(mat_stone_001)
me_cube_017.use_remesh_fix_poles = True
me_cube_017.use_remesh_preserve_attributes = False
me_cube_017.update()
me_cylinder_002 = bpy.data.meshes.new('Cylinder.002')
me_cylinder_002.from_pydata([(0.0, 0.7, -0.1), (0.0, 0.7, 0.1), (0.2679, 0.6467, -0.1), (0.2679, 0.6467, 0.1), (0.495, 0.495, -0.1), (0.495, 0.495, 0.1), (0.6467, 0.2679, -0.1), (0.6467, 0.2679, 0.1), (0.7, -3.06e-08, -0.1), (0.7, -3.06e-08, 0.1), (0.6467, -0.2679, -0.1), (0.6467, -0.2679, 0.1), (0.495, -0.495, -0.1), (0.495, -0.495, 0.1), (0.2679, -0.6467, -0.1), (0.2679, -0.6467, 0.1), (-6.12e-08, -0.7, -0.1), (-6.12e-08, -0.7, 0.1), (-0.2679, -0.6467, -0.1), (-0.2679, -0.6467, 0.1), (-0.495, -0.495, -0.1), (-0.495, -0.495, 0.1), (-0.6467, -0.2679, -0.1), (-0.6467, -0.2679, 0.1), (-0.7, 8.347e-09, -0.1), (-0.7, 8.347e-09, 0.1), (-0.6467, 0.2679, -0.1), (-0.6467, 0.2679, 0.1), (-0.495, 0.495, -0.1), (-0.495, 0.495, 0.1), (-0.2679, 0.6467, -0.1), (-0.2679, 0.6467, 0.1)], [], [(0, 1, 3, 2), (2, 3, 5, 4), (4, 5, 7, 6), (6, 7, 9, 8), (8, 9, 11, 10), (10, 11, 13, 12), (12, 13, 15, 14), (14, 15, 17, 16), (16, 17, 19, 18), (18, 19, 21, 20), (20, 21, 23, 22), (22, 23, 25, 24), (24, 25, 27, 26), (26, 27, 29, 28), (3, 1, 31, 29, 27, 25, 23, 21, 19, 17, 15, 13, 11, 9, 7, 5), (28, 29, 31, 30), (30, 31, 1, 0), (0, 2, 4, 6, 8, 10, 12, 14, 16, 18, 20, 22, 24, 26, 28, 30)])
_uv = me_cylinder_002.uv_layers.new(name='UVMap')
_uv.uv.foreach_set('vector', [1.0, 0.5, 1.0, 1.0, 0.9375, 1.0, 0.9375, 0.5, 0.9375, 0.5, 0.9375, 1.0, 0.875, 1.0, 0.875, 0.5, 0.875, 0.5, 0.875, 1.0, 0.8125, 1.0, 0.8125, 0.5, 0.8125, 0.5, 0.8125, 1.0, 0.75, 1.0, 0.75, 0.5, 0.75, 0.5, 0.75, 1.0, 0.6875, 1.0, 0.6875, 0.5, 0.6875, 0.5, 0.6875, 1.0, 0.625, 1.0, 0.625, 0.5, 0.625, 0.5, 0.625, 1.0, 0.5625, 1.0, 0.5625, 0.5, 0.5625, 0.5, 0.5625, 1.0, 0.5, 1.0, 0.5, 0.5, 0.5, 0.5, 0.5, 1.0, 0.4375, 1.0, 0.4375, 0.5, 0.4375, 0.5, 0.4375, 1.0, 0.375, 1.0, 0.375, 0.5, 0.375, 0.5, 0.375, 1.0, 0.3125, 1.0, 0.3125, 0.5, 0.3125, 0.5, 0.3125, 1.0, 0.25, 1.0, 0.25, 0.5, 0.25, 0.5, 0.25, 1.0, 0.1875, 1.0, 0.1875, 0.5, 0.1875, 0.5, 0.1875, 1.0, 0.125, 1.0, 0.125, 0.5, 0.3418, 0.4717, 0.25, 0.49, 0.1582, 0.4717, 0.08029, 0.4197, 0.02827, 0.3418, 0.01, 0.25, 0.02827, 0.1582, 0.08029, 0.08029, 0.1582, 0.02827, 0.25, 0.01, 0.3418, 0.02827, 0.4197, 0.08029, 0.4717, 0.1582, 0.49, 0.25, 0.4717, 0.3418, 0.4197, 0.4197, 0.125, 0.5, 0.125, 1.0, 0.0625, 1.0, 0.0625, 0.5, 0.0625, 0.5, 0.0625, 1.0, 0.0, 1.0, 0.0, 0.5, 0.75, 0.49, 0.8418, 0.4717, 0.9197, 0.4197, 0.9717, 0.3418, 0.99, 0.25, 0.9717, 0.1582, 0.9197, 0.08029, 0.8418, 0.02827, 0.75, 0.01, 0.6582, 0.02827, 0.5803, 0.08029, 0.5283, 0.1582, 0.51, 0.25, 0.5283, 0.3418, 0.5803, 0.4197, 0.6582, 0.4717])
me_cylinder_002.materials.append(mat_iron)
me_cylinder_002.use_remesh_fix_poles = True
me_cylinder_002.use_remesh_preserve_attributes = False
me_cylinder_002.update()
me_cube_018 = bpy.data.meshes.new('Cube.018')
me_cube_018.from_pydata([(-0.5, -0.5, -0.5), (-0.5, -0.5, 0.5), (-0.5, 0.5, -0.5), (-0.5, 0.5, 0.5), (0.5, -0.5, -0.5), (0.5, -0.5, 0.5), (0.5, 0.5, -0.5), (0.5, 0.5, 0.5)], [], [(0, 1, 3, 2), (2, 3, 7, 6), (6, 7, 5, 4), (4, 5, 1, 0), (2, 6, 4, 0), (7, 3, 1, 5)])
_uv = me_cube_018.uv_layers.new(name='UVMap')
_uv.uv.foreach_set('vector', [0.375, 0.0, 0.625, 0.0, 0.625, 0.25, 0.375, 0.25, 0.375, 0.25, 0.625, 0.25, 0.625, 0.5, 0.375, 0.5, 0.375, 0.5, 0.625, 0.5, 0.625, 0.75, 0.375, 0.75, 0.375, 0.75, 0.625, 0.75, 0.625, 1.0, 0.375, 1.0, 0.125, 0.5, 0.375, 0.5, 0.375, 0.75, 0.125, 0.75, 0.625, 0.5, 0.875, 0.5, 0.875, 0.75, 0.625, 0.75])
me_cube_018.materials.append(mat_iron)
me_cube_018.use_remesh_fix_poles = True
me_cube_018.use_remesh_preserve_attributes = False
me_cube_018.update()
me_cube_019 = bpy.data.meshes.new('Cube.019')
me_cube_019.from_pydata([(-0.5, -0.5, -0.5), (-0.5, -0.5, 0.5), (-0.5, 0.5, -0.5), (-0.5, 0.5, 0.5), (0.5, -0.5, -0.5), (0.5, -0.5, 0.5), (0.5, 0.5, -0.5), (0.5, 0.5, 0.5)], [], [(0, 1, 3, 2), (2, 3, 7, 6), (6, 7, 5, 4), (4, 5, 1, 0), (2, 6, 4, 0), (7, 3, 1, 5)])
_uv = me_cube_019.uv_layers.new(name='UVMap')
_uv.uv.foreach_set('vector', [0.375, 0.0, 0.625, 0.0, 0.625, 0.25, 0.375, 0.25, 0.375, 0.25, 0.625, 0.25, 0.625, 0.5, 0.375, 0.5, 0.375, 0.5, 0.625, 0.5, 0.625, 0.75, 0.375, 0.75, 0.375, 0.75, 0.625, 0.75, 0.625, 1.0, 0.375, 1.0, 0.125, 0.5, 0.375, 0.5, 0.375, 0.75, 0.125, 0.75, 0.625, 0.5, 0.875, 0.5, 0.875, 0.75, 0.625, 0.75])
me_cube_019.materials.append(mat_iron)
me_cube_019.use_remesh_fix_poles = True
me_cube_019.use_remesh_preserve_attributes = False
me_cube_019.update()
me_cube_020 = bpy.data.meshes.new('Cube.020')
me_cube_020.from_pydata([(-0.5, -0.5, -0.5), (-0.5, -0.5, 0.5), (-0.5, 0.5, -0.5), (-0.5, 0.5, 0.5), (0.5, -0.5, -0.5), (0.5, -0.5, 0.5), (0.5, 0.5, -0.5), (0.5, 0.5, 0.5)], [], [(0, 1, 3, 2), (2, 3, 7, 6), (6, 7, 5, 4), (4, 5, 1, 0), (2, 6, 4, 0), (7, 3, 1, 5)])
_uv = me_cube_020.uv_layers.new(name='UVMap')
_uv.uv.foreach_set('vector', [0.375, 0.0, 0.625, 0.0, 0.625, 0.25, 0.375, 0.25, 0.375, 0.25, 0.625, 0.25, 0.625, 0.5, 0.375, 0.5, 0.375, 0.5, 0.625, 0.5, 0.625, 0.75, 0.375, 0.75, 0.375, 0.75, 0.625, 0.75, 0.625, 1.0, 0.375, 1.0, 0.125, 0.5, 0.375, 0.5, 0.375, 0.75, 0.125, 0.75, 0.625, 0.5, 0.875, 0.5, 0.875, 0.75, 0.625, 0.75])
me_cube_020.materials.append(mat_iron)
me_cube_020.use_remesh_fix_poles = True
me_cube_020.use_remesh_preserve_attributes = False
me_cube_020.update()
me_cone = bpy.data.meshes.new('Cone')
me_cone.from_pydata([(0.0, 0.45, -0.4), (0.0, 0.95, 0.4), (0.225, 0.3897, -0.4), (0.475, 0.8227, 0.4), (0.3897, 0.225, -0.4), (0.8227, 0.475, 0.4), (0.45, -1.967e-08, -0.4), (0.95, -4.153e-08, 0.4), (0.3897, -0.225, -0.4), (0.8227, -0.475, 0.4), (0.225, -0.3897, -0.4), (0.475, -0.8227, 0.4), (-3.934e-08, -0.45, -0.4), (-8.305e-08, -0.95, 0.4), (-0.225, -0.3897, -0.4), (-0.475, -0.8227, 0.4), (-0.3897, -0.225, -0.4), (-0.8227, -0.475, 0.4), (-0.45, 5.366e-09, -0.4), (-0.95, 1.133e-08, 0.4), (-0.3897, 0.225, -0.4), (-0.8227, 0.475, 0.4), (-0.225, 0.3897, -0.4), (-0.475, 0.8227, 0.4)], [], [(0, 1, 3, 2), (2, 3, 5, 4), (4, 5, 7, 6), (6, 7, 9, 8), (8, 9, 11, 10), (10, 11, 13, 12), (12, 13, 15, 14), (14, 15, 17, 16), (16, 17, 19, 18), (18, 19, 21, 20), (3, 1, 23, 21, 19, 17, 15, 13, 11, 9, 7, 5), (20, 21, 23, 22), (22, 23, 1, 0), (0, 2, 4, 6, 8, 10, 12, 14, 16, 18, 20, 22)])
_uv = me_cone.uv_layers.new(name='UVMap')
_uv.uv.foreach_set('vector', [1.0, 0.5, 1.0, 1.0, 0.9167, 1.0, 0.9167, 0.5, 0.9167, 0.5, 0.9167, 1.0, 0.8333, 1.0, 0.8333, 0.5, 0.8333, 0.5, 0.8333, 1.0, 0.75, 1.0, 0.75, 0.5, 0.75, 0.5, 0.75, 1.0, 0.6667, 1.0, 0.6667, 0.5, 0.6667, 0.5, 0.6667, 1.0, 0.5833, 1.0, 0.5833, 0.5, 0.5833, 0.5, 0.5833, 1.0, 0.5, 1.0, 0.5, 0.5, 0.5, 0.5, 0.5, 1.0, 0.4167, 1.0, 0.4167, 0.5, 0.4167, 0.5, 0.4167, 1.0, 0.3333, 1.0, 0.3333, 0.5, 0.3333, 0.5, 0.3333, 1.0, 0.25, 1.0, 0.25, 0.5, 0.25, 0.5, 0.25, 1.0, 0.1667, 1.0, 0.1667, 0.5, 0.37, 0.4578, 0.25, 0.49, 0.13, 0.4578, 0.04215, 0.37, 0.01, 0.25, 0.04215, 0.13, 0.13, 0.04215, 0.25, 0.01, 0.37, 0.04215, 0.4578, 0.13, 0.49, 0.25, 0.4578, 0.37, 0.1667, 0.5, 0.1667, 1.0, 0.08333, 1.0, 0.08333, 0.5, 0.08333, 0.5, 0.08333, 1.0, 7.451e-08, 1.0, 7.451e-08, 0.5, 0.75, 0.49, 0.87, 0.4578, 0.9578, 0.37, 0.99, 0.25, 0.9578, 0.13, 0.87, 0.04215, 0.75, 0.01, 0.63, 0.04215, 0.5422, 0.13, 0.51, 0.25, 0.5422, 0.37, 0.63, 0.4578])
me_cone.materials.append(mat_iron)
me_cone.use_remesh_fix_poles = True
me_cone.use_remesh_preserve_attributes = False
me_cone.update()
me_icosphere = bpy.data.meshes.new('Icosphere')
me_icosphere.from_pydata([(0.0, 0.0, -0.6), (0.4342, -0.3154, -0.2683), (-0.1658, -0.5104, -0.2683), (-0.5367, 0.0, -0.2683), (-0.1658, 0.5104, -0.2683), (0.4342, 0.3154, -0.2683), (0.1658, -0.5104, 0.2683), (-0.4342, -0.3154, 0.2683), (-0.4342, 0.3154, 0.2683), (0.1658, 0.5104, 0.2683), (0.5367, 0.0, 0.2683), (0.0, 0.0, 0.6)], [], [(0, 1, 2), (1, 0, 5), (0, 2, 3), (0, 3, 4), (0, 4, 5), (1, 5, 10), (2, 1, 6), (3, 2, 7), (4, 3, 8), (5, 4, 9), (1, 10, 6), (2, 6, 7), (3, 7, 8), (4, 8, 9), (5, 9, 10), (6, 10, 11), (7, 6, 11), (8, 7, 11), (9, 8, 11), (10, 9, 11)])
_uv = me_icosphere.uv_layers.new(name='UVMap')
_uv.uv.foreach_set('vector', [0.1818, 0.0, 0.2727, 0.1575, 0.09091, 0.1575, 0.2727, 0.1575, 0.3636, 0.0, 0.4545, 0.1575, 0.9091, 0.0, 1.0, 0.1575, 0.8182, 0.1575, 0.7273, 0.0, 0.8182, 0.1575, 0.6364, 0.1575, 0.5455, 0.0, 0.6364, 0.1575, 0.4545, 0.1575, 0.2727, 0.1575, 0.4545, 0.1575, 0.3636, 0.3149, 0.09091, 0.1575, 0.2727, 0.1575, 0.1818, 0.3149, 0.8182, 0.1575, 1.0, 0.1575, 0.9091, 0.3149, 0.6364, 0.1575, 0.8182, 0.1575, 0.7273, 0.3149, 0.4545, 0.1575, 0.6364, 0.1575, 0.5455, 0.3149, 0.2727, 0.1575, 0.3636, 0.3149, 0.1818, 0.3149, 0.09091, 0.1575, 0.1818, 0.3149, 0.0, 0.3149, 0.8182, 0.1575, 0.9091, 0.3149, 0.7273, 0.3149, 0.6364, 0.1575, 0.7273, 0.3149, 0.5455, 0.3149, 0.4545, 0.1575, 0.5455, 0.3149, 0.3636, 0.3149, 0.1818, 0.3149, 0.3636, 0.3149, 0.2727, 0.4724, 0.0, 0.3149, 0.1818, 0.3149, 0.09091, 0.4724, 0.7273, 0.3149, 0.9091, 0.3149, 0.8182, 0.4724, 0.5455, 0.3149, 0.7273, 0.3149, 0.6364, 0.4724, 0.3636, 0.3149, 0.5455, 0.3149, 0.4545, 0.4724])
me_icosphere.materials.append(mat_ember)
me_icosphere.use_remesh_fix_poles = True
me_icosphere.use_remesh_preserve_attributes = False
me_icosphere.update()
me_cylinder_003 = bpy.data.meshes.new('Cylinder.003')
me_cylinder_003.from_pydata([(0.0, 0.3, -0.9), (0.0, 0.3, 0.9), (0.1763, 0.2427, -0.9), (0.1763, 0.2427, 0.9), (0.2853, 0.09271, -0.9), (0.2853, 0.09271, 0.9), (0.2853, -0.09271, -0.9), (0.2853, -0.09271, 0.9), (0.1763, -0.2427, -0.9), (0.1763, -0.2427, 0.9), (-2.623e-08, -0.3, -0.9), (-2.623e-08, -0.3, 0.9), (-0.1763, -0.2427, -0.9), (-0.1763, -0.2427, 0.9), (-0.2853, -0.09271, -0.9), (-0.2853, -0.09271, 0.9), (-0.2853, 0.09271, -0.9), (-0.2853, 0.09271, 0.9), (-0.1763, 0.2427, -0.9), (-0.1763, 0.2427, 0.9)], [], [(0, 1, 3, 2), (2, 3, 5, 4), (4, 5, 7, 6), (6, 7, 9, 8), (8, 9, 11, 10), (10, 11, 13, 12), (12, 13, 15, 14), (14, 15, 17, 16), (3, 1, 19, 17, 15, 13, 11, 9, 7, 5), (16, 17, 19, 18), (18, 19, 1, 0), (0, 2, 4, 6, 8, 10, 12, 14, 16, 18)])
_uv = me_cylinder_003.uv_layers.new(name='UVMap')
_uv.uv.foreach_set('vector', [1.0, 0.5, 1.0, 1.0, 0.9, 1.0, 0.9, 0.5, 0.9, 0.5, 0.9, 1.0, 0.8, 1.0, 0.8, 0.5, 0.8, 0.5, 0.8, 1.0, 0.7, 1.0, 0.7, 0.5, 0.7, 0.5, 0.7, 1.0, 0.6, 1.0, 0.6, 0.5, 0.6, 0.5, 0.6, 1.0, 0.5, 1.0, 0.5, 0.5, 0.5, 0.5, 0.5, 1.0, 0.4, 1.0, 0.4, 0.5, 0.4, 0.5, 0.4, 1.0, 0.3, 1.0, 0.3, 0.5, 0.3, 0.5, 0.3, 1.0, 0.2, 1.0, 0.2, 0.5, 0.3911, 0.4442, 0.25, 0.49, 0.1089, 0.4442, 0.02175, 0.3242, 0.02175, 0.1758, 0.1089, 0.05584, 0.25, 0.01, 0.3911, 0.05584, 0.4783, 0.1758, 0.4783, 0.3242, 0.2, 0.5, 0.2, 1.0, 0.1, 1.0, 0.1, 0.5, 0.1, 0.5, 0.1, 1.0, -7.451e-08, 1.0, -7.451e-08, 0.5, 0.75, 0.49, 0.8911, 0.4442, 0.9783, 0.3242, 0.9783, 0.1758, 0.8911, 0.05584, 0.75, 0.01, 0.6089, 0.05584, 0.5217, 0.1758, 0.5217, 0.3242, 0.6089, 0.4442])
me_cylinder_003.materials.append(mat_reference)
me_cylinder_003.use_remesh_fix_poles = True
me_cylinder_003.use_remesh_preserve_attributes = False
me_cylinder_003.update()

# ---- objects
ob_pillar_base = bpy.data.objects.new('pillar_base', me_cube)
ob_pillar_plinth = bpy.data.objects.new('pillar_plinth', me_cube_001)
ob_pillar_shaft = bpy.data.objects.new('pillar_shaft', me_cylinder)
ob_pillar_ring = bpy.data.objects.new('pillar_ring', me_cylinder_001)
ob_pillar_capital = bpy.data.objects.new('pillar_capital', me_cube_002)
ob_pillar_abacus = bpy.data.objects.new('pillar_abacus', me_cube_003)
ob_arch_leg_1 = bpy.data.objects.new('arch_leg-1', me_cube_004)
ob_arch_foot_1 = bpy.data.objects.new('arch_foot-1', me_cube_005)
ob_arch_leg1 = bpy.data.objects.new('arch_leg1', me_cube_006)
ob_arch_foot1 = bpy.data.objects.new('arch_foot1', me_cube_007)
ob_arch_stone0 = bpy.data.objects.new('arch_stone0', me_cube_008)
ob_arch_stone1 = bpy.data.objects.new('arch_stone1', me_cube_009)
ob_arch_stone2 = bpy.data.objects.new('arch_stone2', me_cube_010)
ob_arch_stone3 = bpy.data.objects.new('arch_stone3', me_cube_011)
ob_arch_stone4 = bpy.data.objects.new('arch_stone4', me_cube_012)
ob_arch_stone5 = bpy.data.objects.new('arch_stone5', me_cube_013)
ob_arch_stone6 = bpy.data.objects.new('arch_stone6', me_cube_014)
ob_arch_stone7 = bpy.data.objects.new('arch_stone7', me_cube_015)
ob_arch_stone8 = bpy.data.objects.new('arch_stone8', me_cube_016)
ob_arch_cap = bpy.data.objects.new('arch_cap', me_cube_017)
ob_brazier_foot = bpy.data.objects.new('brazier_foot', me_cylinder_002)
ob_brazier_leg0 = bpy.data.objects.new('brazier_leg0', me_cube_018)
ob_brazier_leg1 = bpy.data.objects.new('brazier_leg1', me_cube_019)
ob_brazier_leg2 = bpy.data.objects.new('brazier_leg2', me_cube_020)
ob_brazier_bowl = bpy.data.objects.new('brazier_bowl', me_cone)
ob_brazier_coals = bpy.data.objects.new('brazier_coals', me_icosphere)
ob_reference_wizard_1m8 = bpy.data.objects.new('REFERENCE_wizard_1m8', me_cylinder_003)

# ---- transforms, parenting, visibility, modifiers, constraints
ob_pillar_base.location = (0.0, 0.0, 0.25)
ob_pillar_base.scale = (2.6, 2.6, 0.5)
ob_pillar_plinth.location = (0.0, 0.0, 0.65)
ob_pillar_plinth.scale = (2.2, 2.2, 0.4)
ob_pillar_shaft.location = (0.0, 0.0, 4.85)
ob_pillar_ring.location = (0.0, 0.0, 5.6)
ob_pillar_capital.location = (0.0, 0.0, 9.2)
ob_pillar_capital.scale = (2.4, 2.4, 0.7)
ob_pillar_abacus.location = (0.0, 0.0, 9.7)
ob_pillar_abacus.scale = (2.8, 2.8, 0.35)
ob_arch_leg_1.location = (14.8, 0.0, 4.5)
ob_arch_leg_1.scale = (1.6, 1.6, 9.0)
ob_arch_foot_1.location = (14.8, 0.0, 0.3)
ob_arch_foot_1.scale = (2.2, 2.2, 0.6)
ob_arch_leg1.location = (25.2, 0.0, 4.5)
ob_arch_leg1.scale = (1.6, 1.6, 9.0)
ob_arch_foot1.location = (25.2, 0.0, 0.3)
ob_arch_foot1.scale = (2.2, 2.2, 0.6)
ob_arch_stone0.location = (25.12, 0.0, 9.556)
ob_arch_stone0.rotation_euler = (0.0, 1.396, 0.0)
ob_arch_stone0.scale = (1.7, 1.6, 1.5)
ob_arch_stone1.location = (24.5, 0.0, 10.6)
ob_arch_stone1.rotation_euler = (0.0, 1.047, 0.0)
ob_arch_stone1.scale = (1.7, 1.6, 1.5)
ob_arch_stone2.location = (23.34, 0.0, 11.45)
ob_arch_stone2.rotation_euler = (0.0, 0.6981, 0.0)
ob_arch_stone2.scale = (1.7, 1.6, 1.5)
ob_arch_stone3.location = (21.78, 0.0, 12.01)
ob_arch_stone3.rotation_euler = (0.0, 0.3491, 0.0)
ob_arch_stone3.scale = (1.7, 1.6, 1.5)
ob_arch_stone4.location = (20.0, 0.0, 12.2)
ob_arch_stone4.scale = (1.7, 1.6, 1.5)
ob_arch_stone5.location = (18.22, 0.0, 12.01)
ob_arch_stone5.rotation_euler = (0.0, -0.3491, 0.0)
ob_arch_stone5.scale = (1.7, 1.6, 1.5)
ob_arch_stone6.location = (16.66, 0.0, 11.45)
ob_arch_stone6.rotation_euler = (0.0, -0.6981, 0.0)
ob_arch_stone6.scale = (1.7, 1.6, 1.5)
ob_arch_stone7.location = (15.5, 0.0, 10.6)
ob_arch_stone7.rotation_euler = (0.0, -1.047, 0.0)
ob_arch_stone7.scale = (1.7, 1.6, 1.5)
ob_arch_stone8.location = (14.88, 0.0, 9.556)
ob_arch_stone8.rotation_euler = (0.0, -1.396, 0.0)
ob_arch_stone8.scale = (1.7, 1.6, 1.5)
ob_arch_cap.location = (20.0, 0.0, 12.8)
ob_arch_cap.scale = (12.4, 1.8, 0.8)
ob_brazier_foot.location = (40.0, 0.0, 0.1)
ob_brazier_leg0.location = (40.38, 0.0, 0.95)
ob_brazier_leg0.rotation_euler = (0.0, -0.18, 0.0)
ob_brazier_leg0.scale = (0.16, 0.16, 1.7)
ob_brazier_leg1.location = (39.81, 0.3291, 0.95)
ob_brazier_leg1.rotation_euler = (0.1559, 0.09, 0.0)
ob_brazier_leg1.scale = (0.16, 0.16, 1.7)
ob_brazier_leg2.location = (39.81, -0.3291, 0.95)
ob_brazier_leg2.rotation_euler = (-0.1559, 0.09, 0.0)
ob_brazier_leg2.scale = (0.16, 0.16, 1.7)
ob_brazier_bowl.location = (40.0, 0.0, 2.1)
ob_brazier_coals.location = (40.0, 0.0, 2.5)
ob_brazier_coals.scale = (1.0, 1.0, 0.45)
ob_reference_wizard_1m8.location = (-14.0, 0.0, 0.9)

# ---- collection membership
col_collection.objects.link(ob_pillar_base)
col_collection.objects.link(ob_pillar_plinth)
col_collection.objects.link(ob_pillar_shaft)
col_collection.objects.link(ob_pillar_ring)
col_collection.objects.link(ob_pillar_capital)
col_collection.objects.link(ob_pillar_abacus)
col_collection.objects.link(ob_arch_leg_1)
col_collection.objects.link(ob_arch_foot_1)
col_collection.objects.link(ob_arch_leg1)
col_collection.objects.link(ob_arch_foot1)
col_collection.objects.link(ob_arch_stone0)
col_collection.objects.link(ob_arch_stone1)
col_collection.objects.link(ob_arch_stone2)
col_collection.objects.link(ob_arch_stone3)
col_collection.objects.link(ob_arch_stone4)
col_collection.objects.link(ob_arch_stone5)
col_collection.objects.link(ob_arch_stone6)
col_collection.objects.link(ob_arch_stone7)
col_collection.objects.link(ob_arch_stone8)
col_collection.objects.link(ob_arch_cap)
col_collection.objects.link(ob_brazier_foot)
col_collection.objects.link(ob_brazier_leg0)
col_collection.objects.link(ob_brazier_leg1)
col_collection.objects.link(ob_brazier_leg2)
col_collection.objects.link(ob_brazier_bowl)
col_collection.objects.link(ob_brazier_coals)
col_collection.objects.link(ob_reference_wizard_1m8)

# ---- scene / render settings (as saved in the file)
scene.frame_start = 1; scene.frame_end = 250; scene.frame_set(1)
scene.render.engine = 'BLENDER_EEVEE_NEXT'
scene.cycles.sampling_pattern = 'TABULATED_SOBOL'
scene.cycles.use_light_tree = False
scene.view_settings.view_transform = 'Standard'
bpy.context.view_layer.update()

# ---- added for rendering (the .blend has no active camera and no usable light): camera, sun
cam_auto = bpy.data.cameras.new('AutoCamera')
cam_auto.lens = 50.0
cam_auto.sensor_width = 36.0
cam_auto.clip_end = 1000.0
ob_auto_camera = bpy.data.objects.new('AutoCamera', cam_auto)
scene.collection.objects.link(ob_auto_camera)
ob_auto_camera.location = (65.9403, -63.1295, 48.6864)
ob_auto_camera.rotation_euler = (1.09748, -7.21219e-08, 0.694738)
scene.camera = ob_auto_camera
light_auto_sun = bpy.data.lights.new('AutoSun', 'SUN')
light_auto_sun.energy = 3.0
light_auto_sun.angle = 0.0523599
ob_auto_sun = bpy.data.objects.new('AutoSun', light_auto_sun)
scene.collection.objects.link(ob_auto_sun)
ob_auto_sun.rotation_euler = (0.872665, 0.174533, 0.523599)
bpy.context.view_layer.update()
